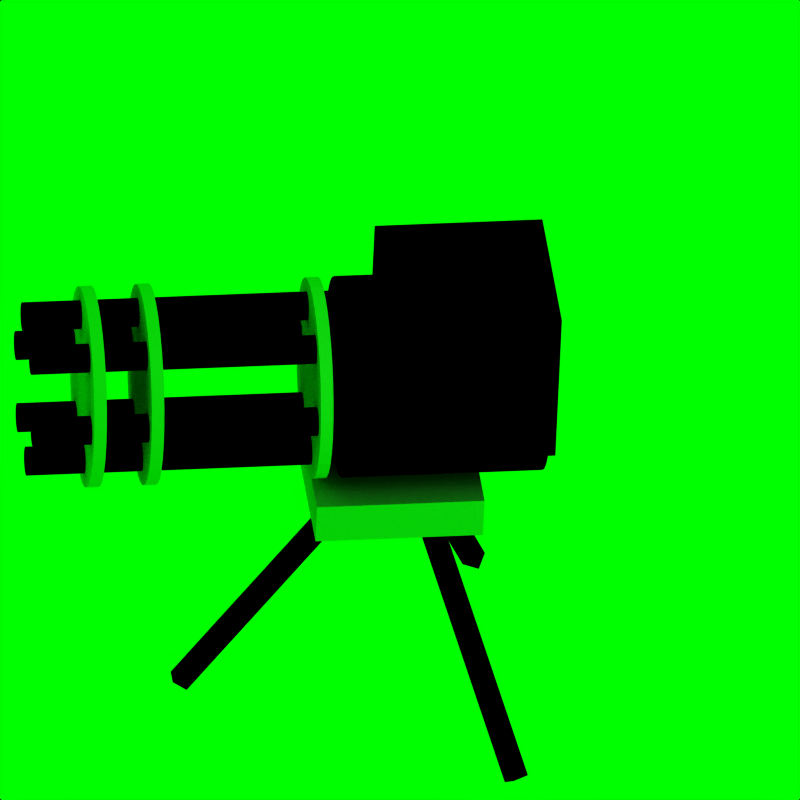 # Source: turretGun.blend  (saved by Blender 2.49.2; exported with 4.5.12 LTS)
import bpy
from mathutils import Matrix  # noqa: F401  (used for matrix-valued properties, if any)

bpy.ops.wm.read_factory_settings(use_empty=True)
scene = bpy.context.scene
scene.name = 'Scene'

# ---- collections
col_collection_1 = bpy.data.collections.new('Collection 1'); scene.collection.children.link(col_collection_1)
col_collection_2 = bpy.data.collections.new('Collection 2'); scene.collection.children.link(col_collection_2)
col_collection_2.hide_render = True
col_collection_2.hide_viewport = True

# ---- materials (node trees are filled in below, after node groups)
mat_material_001 = bpy.data.materials.new('Material.001')
mat_material_001.alpha_threshold = 0.0
mat_material_001.diffuse_color = (0.0, 0.0, 0.0, 1.0)
mat_material_001.roughness = 0.5
mat_material_001.line_color = (0.0, 0.0, 0.0, 1.0)
mat_material_003 = bpy.data.materials.new('Material.003')
mat_material_003.alpha_threshold = 0.0
mat_material_003.roughness = 0.5
mat_material_003.line_color = (0.0, 0.0, 0.0, 1.0)
mat_material_002 = bpy.data.materials.new('Material.002')
mat_material_002.alpha_threshold = 0.0
mat_material_002.diffuse_color = (0.0, 1.0, 0.0, 1.0)
mat_material_002.roughness = 0.5
mat_material_002.line_color = (0.0, 0.0, 0.0, 1.0)

# ---- material node trees

# ---- world
world_world = bpy.data.worlds.new('World'); scene.world = world_world
world_world.color = (0.0, 1.0, 0.0)
world_world.use_sun_shadow = False
world_world.sun_shadow_jitter_overblur = 0.0
world_world.cycles.sampling_method = 'MANUAL'
world_world.cycles.sample_map_resolution = 256

# ---- cameras
cam_camera = bpy.data.cameras.new('Camera')
cam_camera.type = 'ORTHO'
cam_camera.passepartout_alpha = 0.2
cam_camera.clip_end = 100.0
cam_camera.lens = 35.0
cam_camera.ortho_scale = 7.314
cam_camera.show_passepartout = False
cam_camera.show_safe_areas = True
cam_camera.dof.focus_distance = 0.0
cam_camera.dof.aperture_fstop = 128.0

# ---- lights
light_spot = bpy.data.lights.new('Spot', 'POINT')
light_spot.transmission_factor = 0.0
light_spot.cutoff_distance = 30.0
light_spot.energy = 100.0
light_spot.shadow_buffer_clip_start = 1.001
light_spot.shadow_soft_size = 1.0
light_spot.shadow_maximum_resolution = 0.006
light_spot.use_absolute_resolution = True
light_spot.cycles.use_multiple_importance_sampling = False

# ---- meshes
me_cube_005 = bpy.data.meshes.new('Cube.005')
me_cube_005.from_pydata([(1.0, 1.0, -1.0), (1.0, -1.0, -1.0), (-1.0, -1.0, -1.0), (-1.0, 1.0, -1.0), (1.0, 1.0, 1.0), (1.0, -1.0, 1.0), (-1.0, -1.0, 1.0), (-1.0, 1.0, 1.0)], [], [(0, 1, 2, 3), (4, 7, 6, 5), (0, 4, 5, 1), (1, 5, 6, 2), (2, 6, 7, 3), (4, 0, 3, 7)])
me_cube_005.use_remesh_preserve_volume = False
me_cube_005.use_remesh_preserve_attributes = False
me_cube_005.use_mirror_vertex_groups = False
me_cube_005.update()
me_cube_004 = bpy.data.meshes.new('Cube.004')
me_cube_004.from_pydata([(1.0, 1.0, -1.0), (1.0, -1.0, -1.0), (-1.0, -1.0, -1.0), (-1.0, 1.0, -1.0), (1.0, 1.0, 1.0), (1.0, -1.0, 1.0), (-1.0, -1.0, 1.0), (-1.0, 1.0, 1.0)], [], [(0, 1, 2, 3), (4, 7, 6, 5), (0, 4, 5, 1), (1, 5, 6, 2), (2, 6, 7, 3), (4, 0, 3, 7)])
me_cube_004.materials.append(mat_material_001)
me_cube_004.use_remesh_preserve_volume = False
me_cube_004.use_remesh_preserve_attributes = False
me_cube_004.use_mirror_vertex_groups = False
me_cube_004.update()
me_cube_003 = bpy.data.meshes.new('Cube.003')
me_cube_003.from_pydata([(1.0, 1.0, -1.0), (1.0, -1.0, -1.0), (-1.0, -1.0, -1.0), (-1.0, 1.0, -1.0), (1.0, 1.0, 1.0), (1.0, -1.0, 1.0), (-1.0, -1.0, 1.0), (-1.0, 1.0, 1.0)], [], [(0, 1, 2, 3), (4, 7, 6, 5), (0, 4, 5, 1), (1, 5, 6, 2), (2, 6, 7, 3), (4, 0, 3, 7)])
me_cube_003.materials.append(mat_material_001)
me_cube_003.use_remesh_preserve_volume = False
me_cube_003.use_remesh_preserve_attributes = False
me_cube_003.use_mirror_vertex_groups = False
me_cube_003.update()
me_cube_002 = bpy.data.meshes.new('Cube.002')
me_cube_002.from_pydata([(1.0, 1.0, -1.0), (1.0, -1.0, -1.0), (-1.0, -1.0, -1.0), (-1.0, 1.0, -1.0), (1.0, 1.0, 1.0), (1.0, -1.0, 1.0), (-1.0, -1.0, 1.0), (-1.0, 1.0, 1.0)], [], [(0, 1, 2, 3), (4, 7, 6, 5), (0, 4, 5, 1), (1, 5, 6, 2), (2, 6, 7, 3), (4, 0, 3, 7)])
me_cube_002.materials.append(mat_material_001)
me_cube_002.use_remesh_preserve_volume = False
me_cube_002.use_remesh_preserve_attributes = False
me_cube_002.use_mirror_vertex_groups = False
me_cube_002.update()
me_cylinder_009 = bpy.data.meshes.new('Cylinder.009')
me_cylinder_009.from_pydata([(0.8348, 1.219, -24.0), (0.8348, -0.4522, -24.0), (-0.8364, -0.4522, -24.0), (-0.8364, 1.219, -24.0), (0.8348, 1.219, 2.388), (0.8348, -0.4522, 2.388), (-0.8364, -0.4522, 2.388), (-0.8364, 1.219, 2.388), (0.7063, 0.7033, -22.63), (0.8307, 0.5517, -22.63), (0.9231, 0.3788, -22.63), (0.98, 0.1913, -22.63), (0.9992, -0.003834, -22.63), (0.98, -0.1989, -22.63), (0.9231, -0.3865, -22.63), (0.8307, -0.5594, -22.63), (0.7063, -0.7109, -22.63), (0.5548, -0.8353, -22.63), (0.3819, -0.9277, -22.63), (0.1943, -0.9846, -22.63), (-0.0007966, -1.004, -22.63), (-0.1959, -0.9846, -22.63), (-0.3835, -0.9277, -22.63), (-0.5564, -0.8353, -22.63), (-0.7079, -0.7109, -22.63), (-0.8323, -0.5594, -22.63), (-0.9247, -0.3865, -22.63), (-0.9816, -0.1989, -22.63), (-1.001, -0.003833, -22.63), (-0.9816, 0.1913, -22.63), (-0.9247, 0.3789, -22.63), (-0.8323, 0.5517, -22.63), (-0.7079, 0.7033, -22.63), (-0.5564, 0.8276, -22.63), (-0.3835, 0.92, -22.63), (-0.1959, 0.977, -22.63), (-0.0007949, 0.9962, -22.63), (0.1943, 0.977, -22.63), (0.3819, 0.92, -22.63), (0.5548, 0.8276, -22.63), (0.7063, 0.7033, 9.052), (0.8307, 0.5517, 9.052), (0.9231, 0.3788, 9.052), (0.98, 0.1913, 9.052), (0.9992, -0.003836, 9.052), (0.98, -0.1989, 9.052), (0.9231, -0.3865, 9.052), (0.8307, -0.5594, 9.052), (0.7063, -0.7109, 9.052), (0.5548, -0.8353, 9.052), (0.3819, -0.9277, 9.052), (0.1943, -0.9846, 9.052), (-0.0007959, -1.004, 9.052), (-0.1959, -0.9846, 9.052), (-0.3835, -0.9277, 9.052), (-0.5564, -0.8353, 9.052), (-0.7079, -0.7109, 9.052), (-0.8323, -0.5594, 9.052), (-0.9247, -0.3865, 9.052), (-0.9816, -0.1989, 9.052), (-1.001, -0.003837, 9.052), (-0.9816, 0.1913, 9.052), (-0.9247, 0.3788, 9.052), (-0.8323, 0.5517, 9.052), (-0.7079, 0.7033, 9.052), (-0.5564, 0.8276, 9.052), (-0.3835, 0.92, 9.052), (-0.1959, 0.977, 9.052), (-0.0008033, 0.9962, 9.052), (0.1943, 0.977, 9.052), (0.3819, 0.92, 9.052), (0.5548, 0.8276, 9.052), (-0.0007964, -0.003834, -22.63), (-0.0007964, -0.003834, 9.052), (0.7063, 0.7033, 47.3), (0.8307, 0.5517, 47.3), (0.9231, 0.3788, 47.3), (0.98, 0.1913, 47.3), (0.9992, -0.003834, 47.3), (0.98, -0.1989, 47.3), (0.9231, -0.3865, 47.3), (0.8307, -0.5594, 47.3), (0.7063, -0.7109, 47.3), (0.5548, -0.8353, 47.3), (0.3819, -0.9277, 47.3), (0.1943, -0.9846, 47.3), (-0.0007966, -1.004, 47.3), (-0.1959, -0.9846, 47.3), (-0.3835, -0.9277, 47.3), (-0.5564, -0.8353, 47.3), (-0.7079, -0.7109, 47.3), (-0.8323, -0.5594, 47.3), (-0.9247, -0.3865, 47.3), (-0.9816, -0.1989, 47.3), (-1.001, -0.003833, 47.3), (-0.9816, 0.1913, 47.3), (-0.9247, 0.3789, 47.3), (-0.8323, 0.5517, 47.3), (-0.7079, 0.7033, 47.3), (-0.5564, 0.8276, 47.3), (-0.3835, 0.92, 47.3), (-0.1959, 0.977, 47.3), (-0.0007949, 0.9962, 47.3), (0.1943, 0.977, 47.3), (0.3819, 0.92, 47.3), (0.5548, 0.8276, 47.3), (0.7063, 0.7033, 49.3), (0.8307, 0.5517, 49.3), (0.9231, 0.3788, 49.3), (0.98, 0.1913, 49.3), (0.9992, -0.003836, 49.3), (0.98, -0.1989, 49.3), (0.9231, -0.3865, 49.3), (0.8307, -0.5594, 49.3), (0.7063, -0.7109, 49.3), (0.5548, -0.8353, 49.3), (0.3819, -0.9277, 49.3), (0.1943, -0.9846, 49.3), (-0.0007959, -1.004, 49.3), (-0.1959, -0.9846, 49.3), (-0.3835, -0.9277, 49.3), (-0.5564, -0.8353, 49.3), (-0.7079, -0.7109, 49.3), (-0.8323, -0.5594, 49.3), (-0.9247, -0.3865, 49.3), (-0.9816, -0.1989, 49.3), (-1.001, -0.003838, 49.3), (-0.9816, 0.1913, 49.3), (-0.9247, 0.3788, 49.3), (-0.8323, 0.5517, 49.3), (-0.7079, 0.7033, 49.3), (-0.5564, 0.8276, 49.3), (-0.3835, 0.92, 49.3), (-0.1959, 0.9769, 49.3), (-0.0008033, 0.9962, 49.3), (0.1943, 0.977, 49.3), (0.3819, 0.92, 49.3), (0.5548, 0.8276, 49.3), (-0.0007964, -0.003834, 47.3), (-0.0007964, -0.003834, 49.3), (0.7063, 0.7033, 11.58), (0.8307, 0.5517, 11.58), (0.9231, 0.3788, 11.58), (0.98, 0.1913, 11.58), (0.9992, -0.003834, 11.58), (0.98, -0.1989, 11.58), (0.9231, -0.3865, 11.58), (0.8307, -0.5594, 11.58), (0.7063, -0.7109, 11.58), (0.5548, -0.8353, 11.58), (0.3819, -0.9277, 11.58), (0.1943, -0.9846, 11.58), (-0.0007966, -1.004, 11.58), (-0.1959, -0.9846, 11.58), (-0.3835, -0.9277, 11.58), (-0.5564, -0.8353, 11.58), (-0.7079, -0.7109, 11.58), (-0.8323, -0.5594, 11.58), (-0.9247, -0.3865, 11.58), (-0.9816, -0.1989, 11.58), (-1.001, -0.003833, 11.58), (-0.9816, 0.1913, 11.58), (-0.9247, 0.3789, 11.58), (-0.8323, 0.5517, 11.58), (-0.7079, 0.7033, 11.58), (-0.5564, 0.8276, 11.58), (-0.3835, 0.92, 11.58), (-0.1959, 0.977, 11.58), (-0.0007949, 0.9962, 11.58), (0.1943, 0.977, 11.58), (0.3819, 0.92, 11.58), (0.5548, 0.8276, 11.58), (0.7063, 0.7033, 13.58), (0.8307, 0.5517, 13.58), (0.9231, 0.3788, 13.58), (0.98, 0.1913, 13.58), (0.9992, -0.003836, 13.58), (0.98, -0.1989, 13.58), (0.9231, -0.3865, 13.58), (0.8307, -0.5594, 13.58), (0.7063, -0.7109, 13.58), (0.5548, -0.8353, 13.58), (0.3819, -0.9277, 13.58), (0.1943, -0.9846, 13.58), (-0.0007959, -1.004, 13.58), (-0.1959, -0.9846, 13.58), (-0.3835, -0.9277, 13.58), (-0.5564, -0.8353, 13.58), (-0.7079, -0.7109, 13.58), (-0.8323, -0.5594, 13.58), (-0.9247, -0.3865, 13.58), (-0.9816, -0.1989, 13.58), (-1.001, -0.003837, 13.58), (-0.9816, 0.1913, 13.58), (-0.9247, 0.3788, 13.58), (-0.8323, 0.5517, 13.58), (-0.7079, 0.7033, 13.58), (-0.5564, 0.8276, 13.58), (-0.3835, 0.92, 13.58), (-0.1959, 0.977, 13.58), (-0.0008033, 0.9962, 13.58), (0.1943, 0.977, 13.58), (0.3819, 0.92, 13.58), (0.5548, 0.8276, 13.58), (-0.0007964, -0.003834, 11.58), (-0.0007964, -0.003834, 13.58), (0.7063, 0.7033, 38.24), (0.8307, 0.5517, 38.24), (0.9231, 0.3788, 38.24), (0.98, 0.1913, 38.24), (0.9992, -0.003834, 38.24), (0.98, -0.1989, 38.24), (0.9231, -0.3865, 38.24), (0.8307, -0.5594, 38.24), (0.7063, -0.7109, 38.24), (0.5548, -0.8353, 38.24), (0.3819, -0.9277, 38.24), (0.1943, -0.9846, 38.24), (-0.0007966, -1.004, 38.24), (-0.1959, -0.9846, 38.24), (-0.3835, -0.9277, 38.24), (-0.5564, -0.8353, 38.24), (-0.7079, -0.7109, 38.24), (-0.8323, -0.5594, 38.24), (-0.9247, -0.3865, 38.24), (-0.9816, -0.1989, 38.24), (-1.001, -0.003833, 38.24), (-0.9816, 0.1913, 38.24), (-0.9247, 0.3789, 38.24), (-0.8323, 0.5517, 38.24), (-0.7079, 0.7033, 38.24), (-0.5564, 0.8276, 38.24), (-0.3835, 0.92, 38.24), (-0.1959, 0.977, 38.24), (-0.0007949, 0.9962, 38.24), (0.1943, 0.977, 38.24), (0.3819, 0.92, 38.24), (0.5548, 0.8276, 38.24), (0.7063, 0.7033, 40.24), (0.8307, 0.5517, 40.24), (0.9231, 0.3788, 40.24), (0.98, 0.1913, 40.24), (0.9992, -0.003836, 40.24), (0.98, -0.1989, 40.24), (0.9231, -0.3865, 40.24), (0.8307, -0.5594, 40.24), (0.7063, -0.7109, 40.24), (0.5548, -0.8353, 40.24), (0.3819, -0.9277, 40.24), (0.1943, -0.9846, 40.24), (-0.0007959, -1.004, 40.24), (-0.1959, -0.9846, 40.24), (-0.3835, -0.9277, 40.24), (-0.5564, -0.8353, 40.24), (-0.7079, -0.7109, 40.24), (-0.8323, -0.5594, 40.24), (-0.9247, -0.3865, 40.24), (-0.9816, -0.1989, 40.24), (-1.001, -0.003838, 40.24), (-0.9816, 0.1913, 40.24), (-0.9247, 0.3788, 40.24), (-0.8323, 0.5517, 40.24), (-0.7079, 0.7033, 40.24), (-0.5564, 0.8276, 40.24), (-0.3835, 0.92, 40.24), (-0.1959, 0.9769, 40.24), (-0.0008033, 0.9962, 40.24), (0.1943, 0.977, 40.24), (0.3819, 0.92, 40.24), (0.5548, 0.8276, 40.24), (-0.0007964, -0.003834, 38.24), (-0.0007964, -0.003834, 40.24), (0.3962, 0.4818, -17.35), (0.3686, 0.4773, -17.35), (0.3406, 0.4782, -17.35), (0.3133, 0.4845, -17.35), (0.2878, 0.4961, -17.35), (0.2651, 0.5124, -17.35), (0.2459, 0.5328, -17.35), (0.2311, 0.5566, -17.35), (0.2213, 0.5828, -17.35), (0.2167, 0.6105, -17.35), (0.2176, 0.6384, -17.35), (0.224, 0.6657, -17.35), (0.2355, 0.6912, -17.35), (0.2519, 0.714, -17.35), (0.2723, 0.7331, -17.35), (0.2961, 0.7479, -17.35), (0.3223, 0.7578, -17.35), (0.3499, 0.7624, -17.35), (0.3779, 0.7614, -17.35), (0.4052, 0.7551, -17.35), (0.4307, 0.7435, -17.35), (0.4535, 0.7272, -17.35), (0.4726, 0.7068, -17.35), (0.4874, 0.683, -17.35), (0.4972, 0.6568, -17.35), (0.5018, 0.6291, -17.35), (0.5009, 0.6012, -17.35), (0.4945, 0.5739, -17.35), (0.483, 0.5484, -17.35), (0.4667, 0.5256, -17.35), (0.4462, 0.5065, -17.35), (0.4224, 0.4917, -17.35), (0.3962, 0.4818, 58.44), (0.3686, 0.4772, 58.44), (0.3406, 0.4782, 58.44), (0.3133, 0.4845, 58.44), (0.2878, 0.4961, 58.44), (0.2651, 0.5124, 58.44), (0.2459, 0.5328, 58.44), (0.2311, 0.5566, 58.44), (0.2213, 0.5828, 58.44), (0.2167, 0.6105, 58.44), (0.2176, 0.6384, 58.44), (0.224, 0.6657, 58.44), (0.2355, 0.6912, 58.44), (0.2519, 0.714, 58.44), (0.2723, 0.7331, 58.44), (0.2961, 0.7479, 58.44), (0.3223, 0.7578, 58.44), (0.3499, 0.7623, 58.44), (0.3779, 0.7614, 58.44), (0.4052, 0.7551, 58.44), (0.4307, 0.7435, 58.44), (0.4534, 0.7272, 58.44), (0.4726, 0.7068, 58.44), (0.4874, 0.683, 58.44), (0.4972, 0.6568, 58.44), (0.5018, 0.6291, 58.44), (0.5009, 0.6012, 58.44), (0.4945, 0.5739, 58.44), (0.483, 0.5484, 58.44), (0.4667, 0.5256, 58.44), (0.4462, 0.5065, 58.44), (0.4224, 0.4917, 58.44), (0.3593, 0.6198, -17.35), (0.3593, 0.6198, 58.44), (-0.2229, 0.5828, -17.35), (-0.2327, 0.5566, -17.35), (-0.2475, 0.5328, -17.35), (-0.2667, 0.5124, -17.35), (-0.2894, 0.4961, -17.35), (-0.3149, 0.4845, -17.35), (-0.3422, 0.4782, -17.35), (-0.3702, 0.4773, -17.35), (-0.3978, 0.4818, -17.35), (-0.424, 0.4917, -17.35), (-0.4478, 0.5065, -17.35), (-0.4683, 0.5256, -17.35), (-0.4846, 0.5484, -17.35), (-0.4961, 0.5739, -17.35), (-0.5025, 0.6012, -17.35), (-0.5034, 0.6291, -17.35), (-0.4988, 0.6568, -17.35), (-0.489, 0.683, -17.35), (-0.4742, 0.7068, -17.35), (-0.455, 0.7272, -17.35), (-0.4323, 0.7435, -17.35), (-0.4068, 0.7551, -17.35), (-0.3795, 0.7614, -17.35), (-0.3515, 0.7624, -17.35), (-0.3239, 0.7578, -17.35), (-0.2977, 0.7479, -17.35), (-0.2739, 0.7331, -17.35), (-0.2534, 0.714, -17.35), (-0.2371, 0.6912, -17.35), (-0.2256, 0.6657, -17.35), (-0.2192, 0.6384, -17.35), (-0.2183, 0.6105, -17.35), (-0.2229, 0.5828, 58.44), (-0.2327, 0.5566, 58.44), (-0.2475, 0.5328, 58.44), (-0.2667, 0.5124, 58.44), (-0.2894, 0.4961, 58.44), (-0.3149, 0.4845, 58.44), (-0.3422, 0.4782, 58.44), (-0.3702, 0.4772, 58.44), (-0.3978, 0.4818, 58.44), (-0.424, 0.4917, 58.44), (-0.4478, 0.5065, 58.44), (-0.4683, 0.5256, 58.44), (-0.4846, 0.5484, 58.44), (-0.4961, 0.5739, 58.44), (-0.5025, 0.6012, 58.44), (-0.5034, 0.6291, 58.44), (-0.4988, 0.6568, 58.44), (-0.489, 0.683, 58.44), (-0.4742, 0.7068, 58.44), (-0.455, 0.7272, 58.44), (-0.4323, 0.7435, 58.44), (-0.4068, 0.7551, 58.44), (-0.3795, 0.7614, 58.44), (-0.3515, 0.7623, 58.44), (-0.3239, 0.7578, 58.44), (-0.2977, 0.7479, 58.44), (-0.2739, 0.7331, 58.44), (-0.2534, 0.714, 58.44), (-0.2371, 0.6912, 58.44), (-0.2256, 0.6657, 58.44), (-0.2192, 0.6384, 58.44), (-0.2183, 0.6105, 58.44), (-0.3609, 0.6198, -17.35), (-0.3609, 0.6198, 58.44), (-0.6199, 0.09718, -17.35), (-0.6021, 0.07553, -17.35), (-0.5889, 0.05084, -17.35), (-0.5808, 0.02404, -17.35), (-0.5781, -0.003833, -17.35), (-0.5808, -0.0317, -17.35), (-0.5889, -0.0585, -17.35), (-0.6021, -0.0832, -17.35), (-0.6199, -0.1048, -17.35), (-0.6415, -0.1226, -17.35), (-0.6662, -0.1358, -17.35), (-0.693, -0.1439, -17.35), (-0.7209, -0.1467, -17.35), (-0.7488, -0.1439, -17.35), (-0.7756, -0.1358, -17.35), (-0.8003, -0.1226, -17.35), (-0.8219, -0.1048, -17.35), (-0.8397, -0.0832, -17.35), (-0.8529, -0.0585, -17.35), (-0.861, -0.0317, -17.35), (-0.8638, -0.003833, -17.35), (-0.861, 0.02404, -17.35), (-0.8529, 0.05084, -17.35), (-0.8397, 0.07553, -17.35), (-0.8219, 0.09718, -17.35), (-0.8003, 0.1149, -17.35), (-0.7756, 0.1281, -17.35), (-0.7488, 0.1363, -17.35), (-0.7209, 0.139, -17.35), (-0.693, 0.1363, -17.35), (-0.6662, 0.1281, -17.35), (-0.6415, 0.1149, -17.35), (-0.6199, 0.09718, 58.44), (-0.6021, 0.07553, 58.44), (-0.5889, 0.05083, 58.44), (-0.5808, 0.02404, 58.44), (-0.5781, -0.003835, 58.44), (-0.5808, -0.0317, 58.44), (-0.5889, -0.0585, 58.44), (-0.6021, -0.0832, 58.44), (-0.6199, -0.1048, 58.44), (-0.6415, -0.1226, 58.44), (-0.6662, -0.1358, 58.44), (-0.693, -0.1439, 58.44), (-0.7209, -0.1467, 58.44), (-0.7488, -0.1439, 58.44), (-0.7756, -0.1358, 58.44), (-0.8003, -0.1226, 58.44), (-0.8219, -0.1048, 58.44), (-0.8397, -0.0832, 58.44), (-0.8529, -0.0585, 58.44), (-0.861, -0.0317, 58.44), (-0.8638, -0.003835, 58.44), (-0.861, 0.02403, 58.44), (-0.8529, 0.05083, 58.44), (-0.8397, 0.07553, 58.44), (-0.8219, 0.09718, 58.44), (-0.8003, 0.1149, 58.44), (-0.7756, 0.1281, 58.44), (-0.7488, 0.1363, 58.44), (-0.7209, 0.139, 58.44), (-0.693, 0.1363, 58.44), (-0.6662, 0.1281, 58.44), (-0.6415, 0.1149, 58.44), (-0.7209, -0.003833, -17.35), (-0.7209, -0.003834, 58.44), (-0.3978, -0.4895, -17.35), (-0.3702, -0.4849, -17.35), (-0.3422, -0.4858, -17.35), (-0.3149, -0.4922, -17.35), (-0.2894, -0.5038, -17.35), (-0.2667, -0.5201, -17.35), (-0.2475, -0.5405, -17.35), (-0.2327, -0.5643, -17.35), (-0.2229, -0.5905, -17.35), (-0.2183, -0.6181, -17.35), (-0.2192, -0.6461, -17.35), (-0.2256, -0.6734, -17.35), (-0.2371, -0.6989, -17.35), (-0.2534, -0.7217, -17.35), (-0.2739, -0.7408, -17.35), (-0.2977, -0.7556, -17.35), (-0.3239, -0.7655, -17.35), (-0.3515, -0.77, -17.35), (-0.3795, -0.7691, -17.35), (-0.4068, -0.7627, -17.35), (-0.4323, -0.7512, -17.35), (-0.455, -0.7349, -17.35), (-0.4742, -0.7144, -17.35), (-0.489, -0.6907, -17.35), (-0.4988, -0.6644, -17.35), (-0.5034, -0.6368, -17.35), (-0.5025, -0.6088, -17.35), (-0.4961, -0.5815, -17.35), (-0.4846, -0.556, -17.35), (-0.4683, -0.5333, -17.35), (-0.4478, -0.5141, -17.35), (-0.424, -0.4993, -17.35), (-0.3978, -0.4895, 58.44), (-0.3702, -0.4849, 58.44), (-0.3422, -0.4858, 58.44), (-0.3149, -0.4922, 58.44), (-0.2894, -0.5038, 58.44), (-0.2667, -0.5201, 58.44), (-0.2475, -0.5405, 58.44), (-0.2327, -0.5643, 58.44), (-0.2229, -0.5905, 58.44), (-0.2183, -0.6181, 58.44), (-0.2192, -0.6461, 58.44), (-0.2256, -0.6734, 58.44), (-0.2371, -0.6989, 58.44), (-0.2534, -0.7217, 58.44), (-0.2739, -0.7408, 58.44), (-0.2977, -0.7556, 58.44), (-0.3239, -0.7655, 58.44), (-0.3515, -0.77, 58.44), (-0.3795, -0.7691, 58.44), (-0.4068, -0.7627, 58.44), (-0.4323, -0.7512, 58.44), (-0.455, -0.7349, 58.44), (-0.4742, -0.7144, 58.44), (-0.489, -0.6907, 58.44), (-0.4988, -0.6644, 58.44), (-0.5034, -0.6368, 58.44), (-0.5025, -0.6088, 58.44), (-0.4961, -0.5815, 58.44), (-0.4846, -0.556, 58.44), (-0.4683, -0.5333, 58.44), (-0.4478, -0.5141, 58.44), (-0.424, -0.4993, 58.44), (-0.3609, -0.6275, -17.35), (-0.3609, -0.6275, 58.44), (0.2213, -0.5905, -17.35), (0.2311, -0.5643, -17.35), (0.2459, -0.5405, -17.35), (0.2651, -0.5201, -17.35), (0.2878, -0.5038, -17.35), (0.3133, -0.4922, -17.35), (0.3406, -0.4858, -17.35), (0.3686, -0.4849, -17.35), (0.3962, -0.4895, -17.35), (0.4224, -0.4993, -17.35), (0.4462, -0.5141, -17.35), (0.4667, -0.5333, -17.35), (0.483, -0.556, -17.35), (0.4945, -0.5815, -17.35), (0.5009, -0.6088, -17.35), (0.5018, -0.6368, -17.35), (0.4972, -0.6644, -17.35), (0.4874, -0.6907, -17.35), (0.4726, -0.7144, -17.35), (0.4535, -0.7349, -17.35), (0.4307, -0.7512, -17.35), (0.4052, -0.7627, -17.35), (0.3779, -0.7691, -17.35), (0.3499, -0.77, -17.35), (0.3223, -0.7655, -17.35), (0.2961, -0.7556, -17.35), (0.2723, -0.7408, -17.35), (0.2519, -0.7217, -17.35), (0.2355, -0.6989, -17.35), (0.224, -0.6734, -17.35), (0.2176, -0.6461, -17.35), (0.2167, -0.6181, -17.35), (0.2213, -0.5905, 58.44), (0.2311, -0.5643, 58.44), (0.2459, -0.5405, 58.44), (0.2651, -0.5201, 58.44), (0.2878, -0.5038, 58.44), (0.3133, -0.4922, 58.44), (0.3406, -0.4858, 58.44), (0.3686, -0.4849, 58.44), (0.3962, -0.4895, 58.44), (0.4224, -0.4993, 58.44), (0.4462, -0.5141, 58.44), (0.4667, -0.5333, 58.44), (0.483, -0.556, 58.44), (0.4945, -0.5815, 58.44), (0.5009, -0.6088, 58.44), (0.5018, -0.6368, 58.44), (0.4972, -0.6644, 58.44), (0.4874, -0.6907, 58.44), (0.4726, -0.7144, 58.44), (0.4535, -0.7349, 58.44), (0.4307, -0.7512, 58.44), (0.4052, -0.7627, 58.44), (0.3779, -0.7691, 58.44), (0.3499, -0.77, 58.44), (0.3223, -0.7655, 58.44), (0.2961, -0.7556, 58.44), (0.2723, -0.7408, 58.44), (0.2519, -0.7217, 58.44), (0.2355, -0.6989, 58.44), (0.224, -0.6734, 58.44), (0.2176, -0.6461, 58.44), (0.2167, -0.6181, 58.44), (0.3593, -0.6275, -17.35), (0.3593, -0.6275, 58.44), (0.6183, -0.1048, -17.35), (0.6005, -0.0832, -17.35), (0.5873, -0.0585, -17.35), (0.5792, -0.0317, -17.35), (0.5765, -0.003833, -17.35), (0.5792, 0.02404, -17.35), (0.5873, 0.05084, -17.35), (0.6005, 0.07553, -17.35), (0.6183, 0.09718, -17.35), (0.6399, 0.1149, -17.35), (0.6646, 0.1281, -17.35), (0.6914, 0.1363, -17.35), (0.7193, 0.139, -17.35), (0.7472, 0.1363, -17.35), (0.774, 0.1281, -17.35), (0.7987, 0.1149, -17.35), (0.8203, 0.09718, -17.35), (0.8381, 0.07553, -17.35), (0.8513, 0.05084, -17.35), (0.8594, 0.02404, -17.35), (0.8622, -0.003833, -17.35), (0.8594, -0.0317, -17.35), (0.8513, -0.0585, -17.35), (0.8381, -0.0832, -17.35), (0.8203, -0.1048, -17.35), (0.7987, -0.1226, -17.35), (0.774, -0.1358, -17.35), (0.7472, -0.1439, -17.35), (0.7193, -0.1467, -17.35), (0.6914, -0.1439, -17.35), (0.6646, -0.1358, -17.35), (0.6399, -0.1226, -17.35), (0.6183, -0.1048, 58.44), (0.6005, -0.0832, 58.44), (0.5873, -0.0585, 58.44), (0.5792, -0.0317, 58.44), (0.5765, -0.003834, 58.44), (0.5792, 0.02404, 58.44), (0.5873, 0.05083, 58.44), (0.6005, 0.07553, 58.44), (0.6183, 0.09718, 58.44), (0.6399, 0.1149, 58.44), (0.6646, 0.1281, 58.44), (0.6914, 0.1363, 58.44), (0.7193, 0.139, 58.44), (0.7472, 0.1363, 58.44), (0.774, 0.1281, 58.44), (0.7987, 0.1149, 58.44), (0.8203, 0.09718, 58.44), (0.8381, 0.07553, 58.44), (0.8513, 0.05083, 58.44), (0.8594, 0.02404, 58.44), (0.8622, -0.003834, 58.44), (0.8594, -0.0317, 58.44), (0.8513, -0.0585, 58.44), (0.8381, -0.0832, 58.44), (0.8203, -0.1048, 58.44), (0.7987, -0.1226, 58.44), (0.774, -0.1358, 58.44), (0.7472, -0.1439, 58.44), (0.7193, -0.1467, 58.44), (0.6914, -0.1439, 58.44), (0.6646, -0.1358, 58.44), (0.6399, -0.1226, 58.44), (0.7193, -0.003833, -17.35), (0.7193, -0.003834, 58.44)], [], [(0, 1, 2, 3), (4, 7, 6, 5), (0, 4, 5, 1), (1, 5, 6, 2), (2, 6, 7, 3), (4, 0, 3, 7), (72, 8, 9), (73, 41, 40), (72, 9, 10), (73, 42, 41), (72, 10, 11), (73, 43, 42), (72, 11, 12), (73, 44, 43), (72, 12, 13), (73, 45, 44), (72, 13, 14), (73, 46, 45), (72, 14, 15), (73, 47, 46), (72, 15, 16), (73, 48, 47), (72, 16, 17), (73, 49, 48), (72, 17, 18), (73, 50, 49), (72, 18, 19), (73, 51, 50), (72, 19, 20), (73, 52, 51), (72, 20, 21), (73, 53, 52), (72, 21, 22), (73, 54, 53), (72, 22, 23), (73, 55, 54), (72, 23, 24), (73, 56, 55), (72, 24, 25), (73, 57, 56), (72, 25, 26), (73, 58, 57), (72, 26, 27), (73, 59, 58), (72, 27, 28), (73, 60, 59), (72, 28, 29), (73, 61, 60), (72, 29, 30), (73, 62, 61), (72, 30, 31), (73, 63, 62), (72, 31, 32), (73, 64, 63), (72, 32, 33), (73, 65, 64), (72, 33, 34), (73, 66, 65), (72, 34, 35), (73, 67, 66), (72, 35, 36), (73, 68, 67), (72, 36, 37), (73, 69, 68), (72, 37, 38), (73, 70, 69), (72, 38, 39), (73, 71, 70), (39, 8, 72), (73, 40, 71), (8, 40, 41, 9), (9, 41, 42, 10), (10, 42, 43, 11), (11, 43, 44, 12), (12, 44, 45, 13), (13, 45, 46, 14), (14, 46, 47, 15), (15, 47, 48, 16), (16, 48, 49, 17), (17, 49, 50, 18), (18, 50, 51, 19), (19, 51, 52, 20), (20, 52, 53, 21), (21, 53, 54, 22), (22, 54, 55, 23), (23, 55, 56, 24), (24, 56, 57, 25), (25, 57, 58, 26), (26, 58, 59, 27), (27, 59, 60, 28), (28, 60, 61, 29), (29, 61, 62, 30), (30, 62, 63, 31), (31, 63, 64, 32), (32, 64, 65, 33), (33, 65, 66, 34), (34, 66, 67, 35), (35, 67, 68, 36), (36, 68, 69, 37), (37, 69, 70, 38), (38, 70, 71, 39), (40, 8, 39, 71), (138, 74, 75), (139, 107, 106), (138, 75, 76), (139, 108, 107), (138, 76, 77), (139, 109, 108), (138, 77, 78), (139, 110, 109), (138, 78, 79), (139, 111, 110), (138, 79, 80), (139, 112, 111), (138, 80, 81), (139, 113, 112), (138, 81, 82), (139, 114, 113), (138, 82, 83), (139, 115, 114), (138, 83, 84), (139, 116, 115), (138, 84, 85), (139, 117, 116), (138, 85, 86), (139, 118, 117), (138, 86, 87), (139, 119, 118), (138, 87, 88), (139, 120, 119), (138, 88, 89), (139, 121, 120), (138, 89, 90), (139, 122, 121), (138, 90, 91), (139, 123, 122), (138, 91, 92), (139, 124, 123), (138, 92, 93), (139, 125, 124), (138, 93, 94), (139, 126, 125), (138, 94, 95), (139, 127, 126), (138, 95, 96), (139, 128, 127), (138, 96, 97), (139, 129, 128), (138, 97, 98), (139, 130, 129), (138, 98, 99), (139, 131, 130), (138, 99, 100), (139, 132, 131), (138, 100, 101), (139, 133, 132), (138, 101, 102), (139, 134, 133), (138, 102, 103), (139, 135, 134), (138, 103, 104), (139, 136, 135), (138, 104, 105), (139, 137, 136), (105, 74, 138), (139, 106, 137), (74, 106, 107, 75), (75, 107, 108, 76), (76, 108, 109, 77), (77, 109, 110, 78), (78, 110, 111, 79), (79, 111, 112, 80), (80, 112, 113, 81), (81, 113, 114, 82), (82, 114, 115, 83), (83, 115, 116, 84), (84, 116, 117, 85), (85, 117, 118, 86), (86, 118, 119, 87), (87, 119, 120, 88), (88, 120, 121, 89), (89, 121, 122, 90), (90, 122, 123, 91), (91, 123, 124, 92), (92, 124, 125, 93), (93, 125, 126, 94), (94, 126, 127, 95), (95, 127, 128, 96), (96, 128, 129, 97), (97, 129, 130, 98), (98, 130, 131, 99), (99, 131, 132, 100), (100, 132, 133, 101), (101, 133, 134, 102), (102, 134, 135, 103), (103, 135, 136, 104), (104, 136, 137, 105), (106, 74, 105, 137), (204, 140, 141), (205, 173, 172), (204, 141, 142), (205, 174, 173), (204, 142, 143), (205, 175, 174), (204, 143, 144), (205, 176, 175), (204, 144, 145), (205, 177, 176), (204, 145, 146), (205, 178, 177), (204, 146, 147), (205, 179, 178), (204, 147, 148), (205, 180, 179), (204, 148, 149), (205, 181, 180), (204, 149, 150), (205, 182, 181), (204, 150, 151), (205, 183, 182), (204, 151, 152), (205, 184, 183), (204, 152, 153), (205, 185, 184), (204, 153, 154), (205, 186, 185), (204, 154, 155), (205, 187, 186), (204, 155, 156), (205, 188, 187), (204, 156, 157), (205, 189, 188), (204, 157, 158), (205, 190, 189), (204, 158, 159), (205, 191, 190), (204, 159, 160), (205, 192, 191), (204, 160, 161), (205, 193, 192), (204, 161, 162), (205, 194, 193), (204, 162, 163), (205, 195, 194), (204, 163, 164), (205, 196, 195), (204, 164, 165), (205, 197, 196), (204, 165, 166), (205, 198, 197), (204, 166, 167), (205, 199, 198), (204, 167, 168), (205, 200, 199), (204, 168, 169), (205, 201, 200), (204, 169, 170), (205, 202, 201), (204, 170, 171), (205, 203, 202), (171, 140, 204), (205, 172, 203), (140, 172, 173, 141), (141, 173, 174, 142), (142, 174, 175, 143), (143, 175, 176, 144), (144, 176, 177, 145), (145, 177, 178, 146), (146, 178, 179, 147), (147, 179, 180, 148), (148, 180, 181, 149), (149, 181, 182, 150), (150, 182, 183, 151), (151, 183, 184, 152), (152, 184, 185, 153), (153, 185, 186, 154), (154, 186, 187, 155), (155, 187, 188, 156), (156, 188, 189, 157), (157, 189, 190, 158), (158, 190, 191, 159), (159, 191, 192, 160), (160, 192, 193, 161), (161, 193, 194, 162), (162, 194, 195, 163), (163, 195, 196, 164), (164, 196, 197, 165), (165, 197, 198, 166), (166, 198, 199, 167), (167, 199, 200, 168), (168, 200, 201, 169), (169, 201, 202, 170), (170, 202, 203, 171), (172, 140, 171, 203), (270, 206, 207), (271, 239, 238), (270, 207, 208), (271, 240, 239), (270, 208, 209), (271, 241, 240), (270, 209, 210), (271, 242, 241), (270, 210, 211), (271, 243, 242), (270, 211, 212), (271, 244, 243), (270, 212, 213), (271, 245, 244), (270, 213, 214), (271, 246, 245), (270, 214, 215), (271, 247, 246), (270, 215, 216), (271, 248, 247), (270, 216, 217), (271, 249, 248), (270, 217, 218), (271, 250, 249), (270, 218, 219), (271, 251, 250), (270, 219, 220), (271, 252, 251), (270, 220, 221), (271, 253, 252), (270, 221, 222), (271, 254, 253), (270, 222, 223), (271, 255, 254), (270, 223, 224), (271, 256, 255), (270, 224, 225), (271, 257, 256), (270, 225, 226), (271, 258, 257), (270, 226, 227), (271, 259, 258), (270, 227, 228), (271, 260, 259), (270, 228, 229), (271, 261, 260), (270, 229, 230), (271, 262, 261), (270, 230, 231), (271, 263, 262), (270, 231, 232), (271, 264, 263), (270, 232, 233), (271, 265, 264), (270, 233, 234), (271, 266, 265), (270, 234, 235), (271, 267, 266), (270, 235, 236), (271, 268, 267), (270, 236, 237), (271, 269, 268), (237, 206, 270), (271, 238, 269), (206, 238, 239, 207), (207, 239, 240, 208), (208, 240, 241, 209), (209, 241, 242, 210), (210, 242, 243, 211), (211, 243, 244, 212), (212, 244, 245, 213), (213, 245, 246, 214), (214, 246, 247, 215), (215, 247, 248, 216), (216, 248, 249, 217), (217, 249, 250, 218), (218, 250, 251, 219), (219, 251, 252, 220), (220, 252, 253, 221), (221, 253, 254, 222), (222, 254, 255, 223), (223, 255, 256, 224), (224, 256, 257, 225), (225, 257, 258, 226), (226, 258, 259, 227), (227, 259, 260, 228), (228, 260, 261, 229), (229, 261, 262, 230), (230, 262, 263, 231), (231, 263, 264, 232), (232, 264, 265, 233), (233, 265, 266, 234), (234, 266, 267, 235), (235, 267, 268, 236), (236, 268, 269, 237), (238, 206, 237, 269), (336, 272, 273), (337, 305, 304), (336, 273, 274), (337, 306, 305), (336, 274, 275), (337, 307, 306), (336, 275, 276), (337, 308, 307), (336, 276, 277), (337, 309, 308), (336, 277, 278), (337, 310, 309), (336, 278, 279), (337, 311, 310), (336, 279, 280), (337, 312, 311), (336, 280, 281), (337, 313, 312), (336, 281, 282), (337, 314, 313), (336, 282, 283), (337, 315, 314), (336, 283, 284), (337, 316, 315), (336, 284, 285), (337, 317, 316), (336, 285, 286), (337, 318, 317), (336, 286, 287), (337, 319, 318), (336, 287, 288), (337, 320, 319), (336, 288, 289), (337, 321, 320), (336, 289, 290), (337, 322, 321), (336, 290, 291), (337, 323, 322), (336, 291, 292), (337, 324, 323), (336, 292, 293), (337, 325, 324), (336, 293, 294), (337, 326, 325), (336, 294, 295), (337, 327, 326), (336, 295, 296), (337, 328, 327), (336, 296, 297), (337, 329, 328), (336, 297, 298), (337, 330, 329), (336, 298, 299), (337, 331, 330), (336, 299, 300), (337, 332, 331), (336, 300, 301), (337, 333, 332), (336, 301, 302), (337, 334, 333), (336, 302, 303), (337, 335, 334), (303, 272, 336), (337, 304, 335), (272, 304, 305, 273), (273, 305, 306, 274), (274, 306, 307, 275), (275, 307, 308, 276), (276, 308, 309, 277), (277, 309, 310, 278), (278, 310, 311, 279), (279, 311, 312, 280), (280, 312, 313, 281), (281, 313, 314, 282), (282, 314, 315, 283), (283, 315, 316, 284), (284, 316, 317, 285), (285, 317, 318, 286), (286, 318, 319, 287), (287, 319, 320, 288), (288, 320, 321, 289), (289, 321, 322, 290), (290, 322, 323, 291), (291, 323, 324, 292), (292, 324, 325, 293), (293, 325, 326, 294), (294, 326, 327, 295), (295, 327, 328, 296), (296, 328, 329, 297), (297, 329, 330, 298), (298, 330, 331, 299), (299, 331, 332, 300), (300, 332, 333, 301), (301, 333, 334, 302), (302, 334, 335, 303), (304, 272, 303, 335), (402, 338, 339), (403, 371, 370), (402, 339, 340), (403, 372, 371), (402, 340, 341), (403, 373, 372), (402, 341, 342), (403, 374, 373), (402, 342, 343), (403, 375, 374), (402, 343, 344), (403, 376, 375), (402, 344, 345), (403, 377, 376), (402, 345, 346), (403, 378, 377), (402, 346, 347), (403, 379, 378), (402, 347, 348), (403, 380, 379), (402, 348, 349), (403, 381, 380), (402, 349, 350), (403, 382, 381), (402, 350, 351), (403, 383, 382), (402, 351, 352), (403, 384, 383), (402, 352, 353), (403, 385, 384), (402, 353, 354), (403, 386, 385), (402, 354, 355), (403, 387, 386), (402, 355, 356), (403, 388, 387), (402, 356, 357), (403, 389, 388), (402, 357, 358), (403, 390, 389), (402, 358, 359), (403, 391, 390), (402, 359, 360), (403, 392, 391), (402, 360, 361), (403, 393, 392), (402, 361, 362), (403, 394, 393), (402, 362, 363), (403, 395, 394), (402, 363, 364), (403, 396, 395), (402, 364, 365), (403, 397, 396), (402, 365, 366), (403, 398, 397), (402, 366, 367), (403, 399, 398), (402, 367, 368), (403, 400, 399), (402, 368, 369), (403, 401, 400), (369, 338, 402), (403, 370, 401), (338, 370, 371, 339), (339, 371, 372, 340), (340, 372, 373, 341), (341, 373, 374, 342), (342, 374, 375, 343), (343, 375, 376, 344), (344, 376, 377, 345), (345, 377, 378, 346), (346, 378, 379, 347), (347, 379, 380, 348), (348, 380, 381, 349), (349, 381, 382, 350), (350, 382, 383, 351), (351, 383, 384, 352), (352, 384, 385, 353), (353, 385, 386, 354), (354, 386, 387, 355), (355, 387, 388, 356), (356, 388, 389, 357), (357, 389, 390, 358), (358, 390, 391, 359), (359, 391, 392, 360), (360, 392, 393, 361), (361, 393, 394, 362), (362, 394, 395, 363), (363, 395, 396, 364), (364, 396, 397, 365), (365, 397, 398, 366), (366, 398, 399, 367), (367, 399, 400, 368), (368, 400, 401, 369), (370, 338, 369, 401), (468, 404, 405), (469, 437, 436), (468, 405, 406), (469, 438, 437), (468, 406, 407), (469, 439, 438), (468, 407, 408), (469, 440, 439), (468, 408, 409), (469, 441, 440), (468, 409, 410), (469, 442, 441), (468, 410, 411), (469, 443, 442), (468, 411, 412), (469, 444, 443), (468, 412, 413), (469, 445, 444), (468, 413, 414), (469, 446, 445), (468, 414, 415), (469, 447, 446), (468, 415, 416), (469, 448, 447), (468, 416, 417), (469, 449, 448), (468, 417, 418), (469, 450, 449), (468, 418, 419), (469, 451, 450), (468, 419, 420), (469, 452, 451), (468, 420, 421), (469, 453, 452), (468, 421, 422), (469, 454, 453), (468, 422, 423), (469, 455, 454), (468, 423, 424), (469, 456, 455), (468, 424, 425), (469, 457, 456), (468, 425, 426), (469, 458, 457), (468, 426, 427), (469, 459, 458), (468, 427, 428), (469, 460, 459), (468, 428, 429), (469, 461, 460), (468, 429, 430), (469, 462, 461), (468, 430, 431), (469, 463, 462), (468, 431, 432), (469, 464, 463), (468, 432, 433), (469, 465, 464), (468, 433, 434), (469, 466, 465), (468, 434, 435), (469, 467, 466), (435, 404, 468), (469, 436, 467), (404, 436, 437, 405), (405, 437, 438, 406), (406, 438, 439, 407), (407, 439, 440, 408), (408, 440, 441, 409), (409, 441, 442, 410), (410, 442, 443, 411), (411, 443, 444, 412), (412, 444, 445, 413), (413, 445, 446, 414), (414, 446, 447, 415), (415, 447, 448, 416), (416, 448, 449, 417), (417, 449, 450, 418), (418, 450, 451, 419), (419, 451, 452, 420), (420, 452, 453, 421), (421, 453, 454, 422), (422, 454, 455, 423), (423, 455, 456, 424), (424, 456, 457, 425), (425, 457, 458, 426), (426, 458, 459, 427), (427, 459, 460, 428), (428, 460, 461, 429), (429, 461, 462, 430), (430, 462, 463, 431), (431, 463, 464, 432), (432, 464, 465, 433), (433, 465, 466, 434), (434, 466, 467, 435), (436, 404, 435, 467), (534, 470, 471), (535, 503, 502), (534, 471, 472), (535, 504, 503), (534, 472, 473), (535, 505, 504), (534, 473, 474), (535, 506, 505), (534, 474, 475), (535, 507, 506), (534, 475, 476), (535, 508, 507), (534, 476, 477), (535, 509, 508), (534, 477, 478), (535, 510, 509), (534, 478, 479), (535, 511, 510), (534, 479, 480), (535, 512, 511), (534, 480, 481), (535, 513, 512), (534, 481, 482), (535, 514, 513), (534, 482, 483), (535, 515, 514), (534, 483, 484), (535, 516, 515), (534, 484, 485), (535, 517, 516), (534, 485, 486), (535, 518, 517), (534, 486, 487), (535, 519, 518), (534, 487, 488), (535, 520, 519), (534, 488, 489), (535, 521, 520), (534, 489, 490), (535, 522, 521), (534, 490, 491), (535, 523, 522), (534, 491, 492), (535, 524, 523), (534, 492, 493), (535, 525, 524), (534, 493, 494), (535, 526, 525), (534, 494, 495), (535, 527, 526), (534, 495, 496), (535, 528, 527), (534, 496, 497), (535, 529, 528), (534, 497, 498), (535, 530, 529), (534, 498, 499), (535, 531, 530), (534, 499, 500), (535, 532, 531), (534, 500, 501), (535, 533, 532), (501, 470, 534), (535, 502, 533), (470, 502, 503, 471), (471, 503, 504, 472), (472, 504, 505, 473), (473, 505, 506, 474), (474, 506, 507, 475), (475, 507, 508, 476), (476, 508, 509, 477), (477, 509, 510, 478), (478, 510, 511, 479), (479, 511, 512, 480), (480, 512, 513, 481), (481, 513, 514, 482), (482, 514, 515, 483), (483, 515, 516, 484), (484, 516, 517, 485), (485, 517, 518, 486), (486, 518, 519, 487), (487, 519, 520, 488), (488, 520, 521, 489), (489, 521, 522, 490), (490, 522, 523, 491), (491, 523, 524, 492), (492, 524, 525, 493), (493, 525, 526, 494), (494, 526, 527, 495), (495, 527, 528, 496), (496, 528, 529, 497), (497, 529, 530, 498), (498, 530, 531, 499), (499, 531, 532, 500), (500, 532, 533, 501), (502, 470, 501, 533), (600, 536, 537), (601, 569, 568), (600, 537, 538), (601, 570, 569), (600, 538, 539), (601, 571, 570), (600, 539, 540), (601, 572, 571), (600, 540, 541), (601, 573, 572), (600, 541, 542), (601, 574, 573), (600, 542, 543), (601, 575, 574), (600, 543, 544), (601, 576, 575), (600, 544, 545), (601, 577, 576), (600, 545, 546), (601, 578, 577), (600, 546, 547), (601, 579, 578), (600, 547, 548), (601, 580, 579), (600, 548, 549), (601, 581, 580), (600, 549, 550), (601, 582, 581), (600, 550, 551), (601, 583, 582), (600, 551, 552), (601, 584, 583), (600, 552, 553), (601, 585, 584), (600, 553, 554), (601, 586, 585), (600, 554, 555), (601, 587, 586), (600, 555, 556), (601, 588, 587), (600, 556, 557), (601, 589, 588), (600, 557, 558), (601, 590, 589), (600, 558, 559), (601, 591, 590), (600, 559, 560), (601, 592, 591), (600, 560, 561), (601, 593, 592), (600, 561, 562), (601, 594, 593), (600, 562, 563), (601, 595, 594), (600, 563, 564), (601, 596, 595), (600, 564, 565), (601, 597, 596), (600, 565, 566), (601, 598, 597), (600, 566, 567), (601, 599, 598), (567, 536, 600), (601, 568, 599), (536, 568, 569, 537), (537, 569, 570, 538), (538, 570, 571, 539), (539, 571, 572, 540), (540, 572, 573, 541), (541, 573, 574, 542), (542, 574, 575, 543), (543, 575, 576, 544), (544, 576, 577, 545), (545, 577, 578, 546), (546, 578, 579, 547), (547, 579, 580, 548), (548, 580, 581, 549), (549, 581, 582, 550), (550, 582, 583, 551), (551, 583, 584, 552), (552, 584, 585, 553), (553, 585, 586, 554), (554, 586, 587, 555), (555, 587, 588, 556), (556, 588, 589, 557), (557, 589, 590, 558), (558, 590, 591, 559), (559, 591, 592, 560), (560, 592, 593, 561), (561, 593, 594, 562), (562, 594, 595, 563), (563, 595, 596, 564), (564, 596, 597, 565), (565, 597, 598, 566), (566, 598, 599, 567), (568, 536, 567, 599), (666, 602, 603), (667, 635, 634), (666, 603, 604), (667, 636, 635), (666, 604, 605), (667, 637, 636), (666, 605, 606), (667, 638, 637), (666, 606, 607), (667, 639, 638), (666, 607, 608), (667, 640, 639), (666, 608, 609), (667, 641, 640), (666, 609, 610), (667, 642, 641), (666, 610, 611), (667, 643, 642), (666, 611, 612), (667, 644, 643), (666, 612, 613), (667, 645, 644), (666, 613, 614), (667, 646, 645), (666, 614, 615), (667, 647, 646), (666, 615, 616), (667, 648, 647), (666, 616, 617), (667, 649, 648), (666, 617, 618), (667, 650, 649), (666, 618, 619), (667, 651, 650), (666, 619, 620), (667, 652, 651), (666, 620, 621), (667, 653, 652), (666, 621, 622), (667, 654, 653), (666, 622, 623), (667, 655, 654), (666, 623, 624), (667, 656, 655), (666, 624, 625), (667, 657, 656), (666, 625, 626), (667, 658, 657), (666, 626, 627), (667, 659, 658), (666, 627, 628), (667, 660, 659), (666, 628, 629), (667, 661, 660), (666, 629, 630), (667, 662, 661), (666, 630, 631), (667, 663, 662), (666, 631, 632), (667, 664, 663), (666, 632, 633), (667, 665, 664), (633, 602, 666), (667, 634, 665), (602, 634, 635, 603), (603, 635, 636, 604), (604, 636, 637, 605), (605, 637, 638, 606), (606, 638, 639, 607), (607, 639, 640, 608), (608, 640, 641, 609), (609, 641, 642, 610), (610, 642, 643, 611), (611, 643, 644, 612), (612, 644, 645, 613), (613, 645, 646, 614), (614, 646, 647, 615), (615, 647, 648, 616), (616, 648, 649, 617), (617, 649, 650, 618), (618, 650, 651, 619), (619, 651, 652, 620), (620, 652, 653, 621), (621, 653, 654, 622), (622, 654, 655, 623), (623, 655, 656, 624), (624, 656, 657, 625), (625, 657, 658, 626), (626, 658, 659, 627), (627, 659, 660, 628), (628, 660, 661, 629), (629, 661, 662, 630), (630, 662, 663, 631), (631, 663, 664, 632), (632, 664, 665, 633), (634, 602, 633, 665)])
me_cylinder_009.polygons.foreach_set('material_index', [0, 0, 0, 0, 0, 0, 0, 0, 0, 0, 0, 0, 0, 0, 0, 0, 0, 0, 0, 0, 0, 0, 0, 0, 0, 0, 0, 0, 0, 0, 0, 0, 0, 0, 0, 0, 0, 0, 0, 0, 0, 0, 0, 0, 0, 0, 0, 0, 0, 0, 0, 0, 0, 0, 0, 0, 0, 0, 0, 0, 0, 0, 0, 0, 0, 0, 0, 0, 0, 0, 0, 0, 0, 0, 0, 0, 0, 0, 0, 0, 0, 0, 0, 0, 0, 0, 0, 0, 0, 0, 0, 0, 0, 0, 0, 0, 0, 0, 0, 0, 0, 0, 2, 2, 2, 2, 2, 2, 2, 2, 2, 2, 2, 2, 2, 2, 2, 2, 2, 2, 2, 2, 2, 2, 2, 2, 2, 2, 2, 2, 2, 2, 2, 2, 2, 2, 2, 2, 2, 2, 2, 2, 2, 2, 2, 2, 2, 2, 2, 2, 2, 2, 2, 2, 2, 2, 2, 2, 2, 2, 2, 2, 2, 2, 2, 2, 2, 2, 2, 2, 2, 2, 2, 2, 2, 2, 2, 2, 2, 2, 2, 2, 2, 2, 2, 2, 2, 2, 2, 2, 2, 2, 2, 2, 2, 2, 2, 2, 2, 2, 2, 2, 2, 2, 2, 2, 2, 2, 2, 2, 2, 2, 2, 2, 2, 2, 2, 2, 2, 2, 2, 2, 2, 2, 2, 2, 2, 2, 2, 2, 2, 2, 2, 2, 2, 2, 2, 2, 2, 2, 2, 2, 2, 2, 2, 2, 2, 2, 2, 2, 2, 2, 2, 2, 2, 2, 2, 2, 2, 2, 2, 2, 2, 2, 2, 2, 2, 2, 2, 2, 2, 2, 2, 2, 2, 2, 2, 2, 2, 2, 2, 2, 2, 2, 2, 2, 2, 2, 2, 2, 2, 2, 2, 2, 2, 2, 2, 2, 2, 2, 2, 2, 2, 2, 2, 2, 2, 2, 2, 2, 2, 2, 2, 2, 2, 2, 2, 2, 2, 2, 2, 2, 2, 2, 2, 2, 2, 2, 2, 2, 2, 2, 2, 2, 2, 2, 2, 2, 2, 2, 2, 2, 2, 2, 2, 2, 2, 2, 2, 2, 2, 2, 2, 2, 2, 2, 2, 2, 2, 2, 2, 2, 2, 2, 2, 2, 2, 2, 2, 2, 2, 2, 2, 2, 2, 2, 2, 2, 2, 2, 2, 2, 2, 2, 2, 2, 2, 2, 2, 2, 0, 0, 0, 0, 0, 0, 0, 0, 0, 0, 0, 0, 0, 0, 0, 0, 0, 0, 0, 0, 0, 0, 0, 0, 0, 0, 0, 0, 0, 0, 0, 0, 0, 0, 0, 0, 0, 0, 0, 0, 0, 0, 0, 0, 0, 0, 0, 0, 0, 0, 0, 0, 0, 0, 0, 0, 0, 0, 0, 0, 0, 0, 0, 0, 0, 0, 0, 0, 0, 0, 0, 0, 0, 0, 0, 0, 0, 0, 0, 0, 0, 0, 0, 0, 0, 0, 0, 0, 0, 0, 0, 0, 0, 0, 0, 0, 0, 0, 0, 0, 0, 0, 0, 0, 0, 0, 0, 0, 0, 0, 0, 0, 0, 0, 0, 0, 0, 0, 0, 0, 0, 0, 0, 0, 0, 0, 0, 0, 0, 0, 0, 0, 0, 0, 0, 0, 0, 0, 0, 0, 0, 0, 0, 0, 0, 0, 0, 0, 0, 0, 0, 0, 0, 0, 0, 0, 0, 0, 0, 0, 0, 0, 0, 0, 0, 0, 0, 0, 0, 0, 0, 0, 0, 0, 0, 0, 0, 0, 0, 0, 0, 0, 0, 0, 0, 0, 0, 0, 0, 0, 0, 0, 0, 0, 0, 0, 0, 0, 0, 0, 0, 0, 0, 0, 0, 0, 0, 0, 0, 0, 0, 0, 0, 0, 0, 0, 0, 0, 0, 0, 0, 0, 0, 0, 0, 0, 0, 0, 0, 0, 0, 0, 0, 0, 0, 0, 0, 0, 0, 0, 0, 0, 0, 0, 0, 0, 0, 0, 0, 0, 0, 0, 0, 0, 0, 0, 0, 0, 0, 0, 0, 0, 0, 0, 0, 0, 0, 0, 0, 0, 0, 0, 0, 0, 0, 0, 0, 0, 0, 0, 0, 0, 0, 0, 0, 0, 0, 0, 0, 0, 0, 0, 0, 0, 0, 0, 0, 0, 0, 0, 0, 0, 0, 0, 0, 0, 0, 0, 0, 0, 0, 0, 0, 0, 0, 0, 0, 0, 0, 0, 0, 0, 0, 0, 0, 0, 0, 0, 0, 0, 0, 0, 0, 0, 0, 0, 0, 0, 0, 0, 0, 0, 0, 0, 0, 0, 0, 0, 0, 0, 0, 0, 0, 0, 0, 0, 0, 0, 0, 0, 0, 0, 0, 0, 0, 0, 0, 0, 0, 0, 0, 0, 0, 0, 0, 0, 0, 0, 0, 0, 0, 0, 0, 0, 0, 0, 0, 0, 0, 0, 0, 0, 0, 0, 0, 0, 0, 0, 0, 0, 0, 0, 0, 0, 0, 0, 0, 0, 0, 0, 0, 0, 0, 0, 0, 0, 0, 0, 0, 0, 0, 0, 0, 0, 0, 0, 0, 0, 0, 0, 0, 0, 0, 0, 0, 0, 0, 0, 0, 0, 0, 0, 0, 0, 0, 0, 0, 0, 0, 0, 0, 0, 0, 0, 0, 0, 0, 0, 0, 0, 0, 0, 0, 0, 0, 0, 0, 0, 0, 0, 0, 0, 0, 0, 0, 0, 0, 0, 0, 0, 0, 0, 0, 0, 0, 0, 0, 0, 0, 0, 0, 0, 0, 0, 0, 0, 0, 0, 0, 0, 0, 0, 0, 0, 0, 0, 0, 0, 0, 0, 0, 0, 0, 0, 0, 0, 0, 0, 0, 0, 0, 0, 0, 0, 0, 0, 0, 0, 0, 0, 0, 0, 0, 0, 0, 0, 0, 0, 0, 0, 0, 0, 0, 0, 0, 0, 0, 0, 0, 0, 0, 0, 0, 0, 0, 0, 0, 0, 0, 0, 0, 0, 0, 0, 0, 0, 0, 0, 0, 0, 0, 0, 0, 0, 0, 0])
me_cylinder_009.materials.append(mat_material_001)
me_cylinder_009.materials.append(None)
me_cylinder_009.materials.append(mat_material_003)
me_cylinder_009.use_remesh_preserve_volume = False
me_cylinder_009.use_remesh_preserve_attributes = False
me_cylinder_009.use_mirror_vertex_groups = False
me_cylinder_009.update()
me_plane = bpy.data.meshes.new('Plane')
me_plane.from_pydata([(1.0, 1.0, 0.0), (1.0, -1.0, 0.0), (-1.0, -1.0, 0.0), (-1.0, 1.0, 0.0)], [], [(0, 3, 2, 1)])
me_plane.materials.append(mat_material_002)
me_plane.use_remesh_preserve_volume = False
me_plane.use_remesh_preserve_attributes = False
me_plane.use_mirror_vertex_groups = False
me_plane.update()

# ---- objects
ob_cube_004 = bpy.data.objects.new('Cube.004', me_cube_005)
ob_cube_003 = bpy.data.objects.new('Cube.003', me_cube_004)
ob_cube_002 = bpy.data.objects.new('Cube.002', me_cube_003)
ob_cube_001 = bpy.data.objects.new('Cube.001', me_cube_002)
ob_cylinder_009 = bpy.data.objects.new('Cylinder.009', me_cylinder_009)
ob_lamp = bpy.data.objects.new('Lamp', light_spot)
ob_camera = bpy.data.objects.new('Camera', cam_camera)
ob_plane = bpy.data.objects.new('Plane', me_plane)

# ---- transforms, parenting, visibility, modifiers, constraints
ob_cube_004.location = (0.2444, -0.7675, 0.6751)
ob_cube_004.rotation_euler = (1.571, 0.0, 0.0)
ob_cube_004.scale = (0.7711, 0.1955, 0.7711)
ob_cube_004.lock_rotations_4d = False
ob_cube_004.empty_display_type = 'ARROWS'
ob_cube_004.lineart.crease_threshold = 0.0
ob_cube_003.location = (-0.5408, -0.2301, -0.1993)
ob_cube_003.rotation_euler = (-2.196, 3.142, 1.047)
ob_cube_003.scale = (0.0801, 1.77, 0.0801)
ob_cube_003.lock_rotations_4d = False
ob_cube_003.empty_display_type = 'ARROWS'
ob_cube_003.lineart.crease_threshold = 0.0
ob_cube_002.location = (1.03, -0.2301, -0.1993)
ob_cube_002.rotation_euler = (-2.196, 3.142, -1.047)
ob_cube_002.scale = (0.0801, 1.77, 0.0801)
ob_cube_002.lock_rotations_4d = False
ob_cube_002.empty_display_type = 'ARROWS'
ob_cube_002.lineart.crease_threshold = 0.0
ob_cube_001.location = (0.2444, -1.59, -0.1993)
ob_cube_001.rotation_euler = (0.946, -3.389e-17, -1.049e-16)
ob_cube_001.scale = (0.0801, 1.77, 0.0801)
ob_cube_001.lock_rotations_4d = False
ob_cube_001.empty_display_type = 'ARROWS'
ob_cube_001.lineart.crease_threshold = 0.0
ob_cylinder_009.location = (0.2448, -0.7667, 1.775)
ob_cylinder_009.rotation_euler = (1.571, 0.0, 0.0)
ob_cylinder_009.scale = (0.9228, 0.9228, 0.05845)
ob_cylinder_009.lock_rotations_4d = False
ob_cylinder_009.empty_display_type = 'ARROWS'
ob_cylinder_009.lineart.crease_threshold = 0.0
ob_lamp.location = (4.076, 1.005, 5.904)
ob_lamp.rotation_euler = (0.6503, 0.05522, 1.866)
ob_lamp.lock_rotations_4d = False
ob_lamp.empty_display_type = 'ARROWS'
ob_lamp.color = (0.0, 0.0, 0.0, 0.0)
ob_lamp.lineart.crease_threshold = 0.0
ob_camera.location = (4.463, -1.324, 4.66)
ob_camera.rotation_euler = (0.9293, -0.03884, 1.455)
ob_camera.scale = (0.7928, 0.7928, 0.7928)
ob_camera.lock_rotations_4d = False
ob_camera.empty_display_type = 'ARROWS'
ob_camera.color = (0.0, 0.0, 0.0, 0.0)
ob_camera.display_type = 'WIRE'
ob_camera.lineart.crease_threshold = 0.0
ob_plane.location = (0.0, 0.0, -1.69)
ob_plane.scale = (-179.5, -179.5, -179.5)
ob_plane.lock_rotations_4d = False
ob_plane.empty_display_type = 'ARROWS'
ob_plane.lineart.crease_threshold = 0.0

# ---- collection membership
col_collection_1.objects.link(ob_cube_004)
col_collection_1.objects.link(ob_cube_003)
col_collection_1.objects.link(ob_cube_002)
col_collection_1.objects.link(ob_cube_001)
col_collection_1.objects.link(ob_cylinder_009)
col_collection_1.objects.link(ob_lamp)
col_collection_1.objects.link(ob_camera)
col_collection_2.objects.link(ob_plane)

# ---- scene / render settings (as saved in the file)
scene.camera = ob_camera
scene.frame_start = 1; scene.frame_end = 61; scene.frame_set(1)
scene.render.engine = 'BLENDER_EEVEE_NEXT'
scene.render.image_settings.compression = 90
scene.render.resolution_x = 40
scene.render.resolution_y = 40
scene.render.pixel_aspect_x = 100.0
scene.render.pixel_aspect_y = 100.0
scene.render.fps = 30
scene.render.dither_intensity = 0.0
scene.render.use_compositing = False
scene.render.use_sequencer = False
scene.render.bake_margin = 2
scene.render.bake_bias = 0.0
scene.render.use_stamp_time = False
scene.render.use_stamp_date = False
scene.render.use_stamp_frame = False
scene.render.use_stamp_camera = False
scene.render.use_stamp_scene = False
scene.render.use_stamp_filename = False
scene.render.use_stamp_render_time = False
scene.render.stamp_font_size = 0
scene.cycles.use_denoising = False
scene.cycles.samples = 10
scene.cycles.sampling_pattern = 'TABULATED_SOBOL'
scene.cycles.light_sampling_threshold = 0.0
scene.cycles.use_adaptive_sampling = False
scene.cycles.use_light_tree = False
scene.cycles.blur_glossy = 0.0
scene.cycles.volume_bounces = 1
scene.cycles.pixel_filter_type = 'GAUSSIAN'
scene.cycles.sample_clamp_indirect = 0.0
scene.view_settings.view_transform = 'Raw'
bpy.context.view_layer.update()

